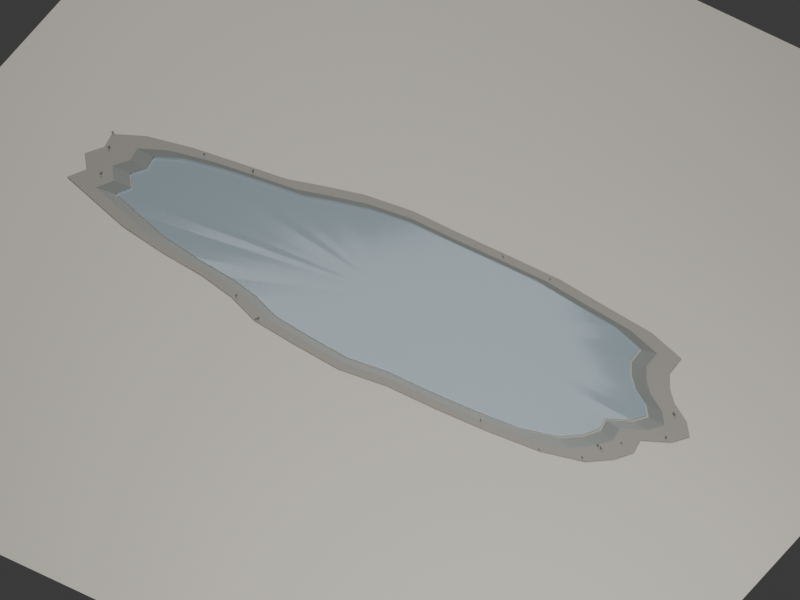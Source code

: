 # Source: r6b2i-kaluza-przykraweznikowa-700.blend  (saved by Blender 5.3.31; exported with 4.5.12 LTS)
import bpy
from mathutils import Matrix  # noqa: F401  (used for matrix-valued properties, if any)

bpy.ops.wm.read_factory_settings(use_empty=True)
scene = bpy.context.scene
scene.name = 'Scene'

# ---- collections
col_collection = bpy.data.collections.new('Collection'); scene.collection.children.link(col_collection)
col_r6b2h_authored_glb_only = bpy.data.collections.new('R6b2h authored GLB ONLY'); scene.collection.children.link(col_r6b2h_authored_glb_only)

# ---- materials (node trees are filled in below, after node groups)
mat_preview_only_sidewalk = bpy.data.materials.new('PREVIEW ONLY sidewalk')
mat_prawkowater_surface___planar_reflective_gltf = bpy.data.materials.new('PrawkoWater.Surface | planar reflective glTF')
mat_r6b2h_soaked_thin_rim = bpy.data.materials.new('R6b2h soaked thin rim')
mat_r6b2h_wet_stone_border___mineral = bpy.data.materials.new('R6b2h wet stone border | mineral')

# ---- material node trees
mat_preview_only_sidewalk.use_nodes = True; mat_preview_only_sidewalk.node_tree.nodes.clear()
_N = mat_preview_only_sidewalk.node_tree.nodes; _L = mat_preview_only_sidewalk.node_tree.links
n0 = _N.new('ShaderNodeBsdfPrincipled'); n0.name = 'Principled BSDF'; n0.location = (-200, 100)
n0.inputs[0].default_value = (0.41, 0.39, 0.34, 1.0)
n0.inputs[2].default_value = 0.83
n0.inputs[10].default_value = 0.005
n1 = _N.new('ShaderNodeOutputMaterial'); n1.name = 'Material Output'; n1.location = (200, 100)
_L.new(n0.outputs[0], n1.inputs[0])
n1.is_active_output = True
mat_prawkowater_surface___planar_reflective_gltf.use_nodes = True; mat_prawkowater_surface___planar_reflective_gltf.node_tree.nodes.clear()
_N = mat_prawkowater_surface___planar_reflective_gltf.node_tree.nodes; _L = mat_prawkowater_surface___planar_reflective_gltf.node_tree.links
n0 = _N.new('ShaderNodeBsdfPrincipled'); n0.name = 'Principled BSDF'; n0.location = (-200, 100)
n0.inputs[0].default_value = (0.22, 0.29, 0.33, 0.69)
n0.inputs[1].default_value = 0.05
n0.inputs[2].default_value = 0.085
n0.inputs[3].default_value = 1.333
n0.inputs[4].default_value = 0.69
n0.inputs[10].default_value = 0.005
n1 = _N.new('ShaderNodeOutputMaterial'); n1.name = 'Material Output'; n1.location = (200, 100)
_L.new(n0.outputs[0], n1.inputs[0])
n1.is_active_output = True
mat_r6b2h_soaked_thin_rim.use_nodes = True; mat_r6b2h_soaked_thin_rim.node_tree.nodes.clear()
_N = mat_r6b2h_soaked_thin_rim.node_tree.nodes; _L = mat_r6b2h_soaked_thin_rim.node_tree.links
n0 = _N.new('ShaderNodeBsdfPrincipled'); n0.name = 'Principled BSDF'; n0.location = (-200, 100)
n0.inputs[0].default_value = (0.12, 0.13, 0.12, 1.0)
n0.inputs[2].default_value = 0.38
n0.inputs[10].default_value = 0.005
n1 = _N.new('ShaderNodeOutputMaterial'); n1.name = 'Material Output'; n1.location = (200, 100)
_L.new(n0.outputs[0], n1.inputs[0])
n1.is_active_output = True
mat_r6b2h_wet_stone_border___mineral.use_nodes = True; mat_r6b2h_wet_stone_border___mineral.node_tree.nodes.clear()
_N = mat_r6b2h_wet_stone_border___mineral.node_tree.nodes; _L = mat_r6b2h_wet_stone_border___mineral.node_tree.links
n0 = _N.new('ShaderNodeBsdfPrincipled'); n0.name = 'Principled BSDF'; n0.location = (-200, 100)
n0.inputs[0].default_value = (0.2, 0.19, 0.17, 1.0)
n0.inputs[2].default_value = 0.74
n0.inputs[10].default_value = 0.005
n1 = _N.new('ShaderNodeOutputMaterial'); n1.name = 'Material Output'; n1.location = (200, 100)
_L.new(n0.outputs[0], n1.inputs[0])
n1.is_active_output = True

# ---- world
world_world = bpy.data.worlds.new('World'); scene.world = world_world
world_world.use_nodes = True; world_world.node_tree.nodes.clear()
_N = world_world.node_tree.nodes; _L = world_world.node_tree.links
n0 = _N.new('ShaderNodeOutputWorld'); n0.name = 'World Output'; n0.location = (200, 100)
n1 = _N.new('ShaderNodeBackground'); n1.name = 'Background'; n1.location = (-200, 100)
n1.inputs[0].default_value = (0.05088, 0.05088, 0.05088, 1.0)
_L.new(n1.outputs[0], n0.inputs[0])
n0.is_active_output = True
world_world.color = (0.05088, 0.05088, 0.05088)
world_world.sun_shadow_jitter_overblur = 0.0

# ---- cameras
cam_camera_001 = bpy.data.cameras.new('Camera.001')
cam_camera_001.type = 'ORTHO'
cam_camera_001.ortho_scale = 7.8

# ---- lights
light_area = bpy.data.lights.new('Area', 'AREA')
light_area.energy = 1300.0
light_area.size = 5.0
light_area.size_y = 1.0
light_area_001 = bpy.data.lights.new('Area.001', 'AREA')
light_area_001.energy = 750.0
light_area_001.size = 7.0
light_area_001.size_y = 1.0

# ---- meshes
me_plane = bpy.data.meshes.new('Plane')
me_plane.from_pydata([(-1.0, -1.0, 0.0), (1.0, -1.0, 0.0), (-1.0, 1.0, 0.0), (1.0, 1.0, 0.0)], [], [(0, 1, 3, 2)])
_uv = me_plane.uv_layers.new(name='UVMap')
_uv.uv.foreach_set('vector', [0.0, 0.0, 1.0, 0.0, 1.0, 1.0, 0.0, 1.0])
me_plane.materials.append(mat_preview_only_sidewalk)
me_plane.update()
me_prawkowater_actual_surface_mesh = bpy.data.meshes.new('PrawkoWater.actual-surface mesh')
me_prawkowater_actual_surface_mesh.from_pydata([(0.0, 0.0, 0.011), (2.876, 0.0, 0.01021), (2.759, 0.1354, 0.01039), (2.559, 0.2577, 0.01137), (2.429, 0.3836, 0.01153), (2.336, 0.5261, 0.01148), (2.326, 0.721, 0.01034), (1.958, 0.8356, 0.01126), (1.452, 0.8833, 0.00901), (0.98, 0.935, 0.01103), (0.4763, 0.9322, 0.009656), (1.829e-16, 0.926, 0.009855), (-0.4743, 0.9284, 0.01053), (-0.9098, 0.8681, 0.009041), (-1.259, 0.766, 0.01084), (-1.558, 0.6648, 0.009846), (-1.965, 0.609, 0.01027), (-2.405, 0.5416, 0.009172), (-2.806, 0.4431, 0.01115), (-3.059, 0.3081, 0.00968), (-3.032, 0.1489, 0.008785), (-3.128, 1.187e-16, 0.008858), (-3.014, -0.148, 0.008829), (-3.102, -0.3125, 0.01102), (-2.734, -0.4319, 0.008457), (-2.395, -0.5393, 0.01004), (-1.973, -0.6117, 0.01074), (-1.538, -0.6561, 0.008923), (-1.199, -0.7298, 0.01154), (-0.8922, -0.8513, 0.01047), (-0.4606, -0.9015, 0.009082), (-5.574e-16, -0.9407, 0.01098), (0.4509, -0.8825, 0.009595), (0.9251, -0.8827, 0.009995), (1.42, -0.864, 0.01078), (1.923, -0.8203, 0.008505), (2.306, -0.7149, 0.01157), (2.491, -0.5611, 0.009392), (2.587, -0.4087, 0.008484), (2.554, -0.2573, 0.009001), (2.784, -0.1367, 0.0116)], [], [(0, 1, 2), (0, 2, 3), (0, 3, 4), (0, 4, 5), (0, 5, 6), (0, 6, 7), (0, 7, 8), (0, 8, 9), (0, 9, 10), (0, 10, 11), (0, 11, 12), (0, 12, 13), (0, 13, 14), (0, 14, 15), (0, 15, 16), (0, 16, 17), (0, 17, 18), (0, 18, 19), (0, 19, 20), (0, 20, 21), (0, 21, 22), (0, 22, 23), (0, 23, 24), (0, 24, 25), (0, 25, 26), (0, 26, 27), (0, 27, 28), (0, 28, 29), (0, 29, 30), (0, 30, 31), (0, 31, 32), (0, 32, 33), (0, 33, 34), (0, 34, 35), (0, 35, 36), (0, 36, 37), (0, 37, 38), (0, 38, 39), (0, 39, 40), (0, 40, 1)])
_uv = me_prawkowater_actual_surface_mesh.uv_layers.new(name='UVMap')
_uv.uv.foreach_set('vector', [0.5, 0.5, 1.081, 0.5, 1.057, 0.5342, 0.5, 0.5, 1.057, 0.5342, 1.017, 0.5651, 0.5, 0.5, 1.017, 0.5651, 0.9907, 0.5969, 0.5, 0.5, 0.9907, 0.5969, 0.9719, 0.6329, 0.5, 0.5, 0.9719, 0.6329, 0.9699, 0.6821, 0.5, 0.5, 0.9699, 0.6821, 0.8956, 0.711, 0.5, 0.5, 0.8956, 0.711, 0.7933, 0.723, 0.5, 0.5, 0.7933, 0.723, 0.698, 0.7361, 0.5, 0.5, 0.698, 0.7361, 0.5962, 0.7354, 0.5, 0.5, 0.5962, 0.7354, 0.5, 0.7338, 0.5, 0.5, 0.5, 0.7338, 0.4042, 0.7344, 0.5, 0.5, 0.4042, 0.7344, 0.3162, 0.7192, 0.5, 0.5, 0.3162, 0.7192, 0.2456, 0.6934, 0.5, 0.5, 0.2456, 0.6934, 0.1853, 0.6679, 0.5, 0.5, 0.1853, 0.6679, 0.1031, 0.6538, 0.5, 0.5, 0.1031, 0.6538, 0.01423, 0.6368, 0.5, 0.5, 0.01423, 0.6368, -0.06678, 0.6119, 0.5, 0.5, -0.06678, 0.6119, -0.1179, 0.5778, 0.5, 0.5, -0.1179, 0.5778, -0.1125, 0.5376, 0.5, 0.5, -0.1125, 0.5376, -0.1319, 0.5, 0.5, 0.5, -0.1319, 0.5, -0.1088, 0.4626, 0.5, 0.5, -0.1088, 0.4626, -0.1267, 0.4211, 0.5, 0.5, -0.1267, 0.4211, -0.05242, 0.3909, 0.5, 0.5, -0.05242, 0.3909, 0.01625, 0.3638, 0.5, 0.5, 0.01625, 0.3638, 0.1014, 0.3455, 0.5, 0.5, 0.1014, 0.3455, 0.1894, 0.3343, 0.5, 0.5, 0.1894, 0.3343, 0.2577, 0.3157, 0.5, 0.5, 0.2577, 0.3157, 0.3198, 0.285, 0.5, 0.5, 0.3198, 0.285, 0.407, 0.2724, 0.5, 0.5, 0.407, 0.2724, 0.5, 0.2625, 0.5, 0.5, 0.5, 0.2625, 0.5911, 0.2772, 0.5, 0.5, 0.5911, 0.2772, 0.6869, 0.2771, 0.5, 0.5, 0.6869, 0.2771, 0.7869, 0.2818, 0.5, 0.5, 0.7869, 0.2818, 0.8884, 0.2928, 0.5, 0.5, 0.8884, 0.2928, 0.9659, 0.3195, 0.5, 0.5, 0.9659, 0.3195, 1.003, 0.3583, 0.5, 0.5, 1.003, 0.3583, 1.023, 0.3968, 0.5, 0.5, 1.023, 0.3968, 1.016, 0.435, 0.5, 0.5, 1.016, 0.435, 1.062, 0.4655, 0.5, 0.5, 1.062, 0.4655, 1.081, 0.5])
me_prawkowater_actual_surface_mesh.materials.append(mat_prawkowater_surface___planar_reflective_gltf)
me_prawkowater_actual_surface_mesh.update()
me_wetted_meniscus_rim_mesh = bpy.data.meshes.new('Wetted meniscus rim mesh')
me_wetted_meniscus_rim_mesh.from_pydata([(2.894, 0.0, -0.003652), (2.775, 0.1363, -0.003418), (2.574, 0.2593, -0.003001), (2.444, 0.386, -0.003104), (2.35, 0.5293, -0.003119), (2.34, 0.7254, -0.003083), (1.97, 0.8406, -0.004399), (1.461, 0.8886, -0.003099), (0.9859, 0.9407, -0.004999), (0.4792, 0.9378, -0.003381), (1.84e-16, 0.9316, -0.00393), (-0.4772, 0.934, -0.004681), (-0.9154, 0.8733, -0.00301), (-1.267, 0.7707, -0.004998), (-1.567, 0.6688, -0.003012), (-1.977, 0.6127, -0.004964), (-2.419, 0.5449, -0.003478), (-2.823, 0.4458, -0.003953), (-3.077, 0.3099, -0.003641), (-3.05, 0.1498, -0.004219), (-3.147, 1.195e-16, -0.004984), (-3.032, -0.1489, -0.005), (-3.121, -0.3143, -0.004024), (-2.751, -0.4345, -0.004682), (-2.409, -0.5426, -0.003007), (-1.985, -0.6154, -0.004976), (-1.547, -0.66, -0.003002), (-1.207, -0.7342, -0.004662), (-0.8976, -0.8564, -0.004521), (-0.4634, -0.9069, -0.00356), (-5.608e-16, -0.9464, -0.004073), (0.4536, -0.8878, -0.004661), (0.9307, -0.888, -0.003012), (1.429, -0.8692, -0.004701), (1.934, -0.8253, -0.004355), (2.32, -0.7192, -0.003247), (2.506, -0.5645, -0.003984), (2.603, -0.4112, -0.004999), (2.57, -0.2588, -0.004898), (2.801, -0.1375, -0.003024), (3.079, 0.0, -0.01165), (2.954, 0.145, -0.01142), (2.739, 0.2759, -0.011), (2.601, 0.4108, -0.0111), (2.501, 0.5633, -0.01112), (2.49, 0.772, -0.01108), (2.097, 0.8946, -0.0124), (1.554, 0.9457, -0.0111), (1.049, 1.001, -0.013), (0.5099, 0.9981, -0.01138), (1.958e-16, 0.9915, -0.01193), (-0.5079, 0.994, -0.01268), (-0.9742, 0.9294, -0.01101), (-1.348, 0.8202, -0.013), (-1.668, 0.7118, -0.01101), (-2.104, 0.6521, -0.01296), (-2.575, 0.5799, -0.01148), (-3.004, 0.4745, -0.01195), (-3.275, 0.3299, -0.01164), (-3.246, 0.1594, -0.01222), (-3.349, 1.271e-16, -0.01298), (-3.227, -0.1584, -0.013), (-3.321, -0.3345, -0.01202), (-2.928, -0.4625, -0.01268), (-2.564, -0.5775, -0.01101), (-2.113, -0.6549, -0.01298), (-1.646, -0.7025, -0.011), (-1.284, -0.7814, -0.01266), (-0.9553, -0.9115, -0.01252), (-0.4931, -0.9652, -0.01156), (-5.968e-16, -1.007, -0.01207), (0.4827, -0.9448, -0.01266), (0.9906, -0.9451, -0.01101), (1.52, -0.925, -0.0127), (2.059, -0.8783, -0.01236), (2.469, -0.7654, -0.01125), (2.667, -0.6008, -0.01198), (2.77, -0.4376, -0.013), (2.735, -0.2754, -0.0129), (2.981, -0.1463, -0.01102)], [], [(0, 1, 40), (40, 1, 41), (1, 2, 41), (41, 2, 42), (2, 3, 42), (42, 3, 43), (3, 4, 43), (43, 4, 44), (4, 5, 44), (44, 5, 45), (5, 6, 45), (45, 6, 46), (6, 7, 46), (46, 7, 47), (7, 8, 47), (47, 8, 48), (8, 9, 48), (48, 9, 49), (9, 10, 49), (49, 10, 50), (10, 11, 50), (50, 11, 51), (11, 12, 51), (51, 12, 52), (12, 13, 52), (52, 13, 53), (13, 14, 53), (53, 14, 54), (14, 15, 54), (54, 15, 55), (15, 16, 55), (55, 16, 56), (16, 17, 56), (56, 17, 57), (17, 18, 57), (57, 18, 58), (18, 19, 58), (58, 19, 59), (19, 20, 59), (59, 20, 60), (20, 21, 60), (60, 21, 61), (21, 22, 61), (61, 22, 62), (22, 23, 62), (62, 23, 63), (23, 24, 63), (63, 24, 64), (24, 25, 64), (64, 25, 65), (25, 26, 65), (65, 26, 66), (26, 27, 66), (66, 27, 67), (27, 28, 67), (67, 28, 68), (28, 29, 68), (68, 29, 69), (29, 30, 69), (69, 30, 70), (30, 31, 70), (70, 31, 71), (31, 32, 71), (71, 32, 72), (32, 33, 72), (72, 33, 73), (33, 34, 73), (73, 34, 74), (34, 35, 74), (74, 35, 75), (35, 36, 75), (75, 36, 76), (36, 37, 76), (76, 37, 77), (37, 38, 77), (77, 38, 78), (38, 39, 78), (78, 39, 79), (39, 0, 79), (79, 0, 40)])
_uv = me_wetted_meniscus_rim_mesh.uv_layers.new(name='UVMap')
_uv.uv.foreach_set('vector', [1.079, 0.5, 1.055, 0.5454, 1.116, 0.5, 1.116, 0.5, 1.055, 0.5454, 1.091, 0.5483, 1.055, 0.5454, 1.015, 0.5864, 1.091, 0.5483, 1.091, 0.5483, 1.015, 0.5864, 1.048, 0.592, 1.015, 0.5864, 0.9887, 0.6287, 1.048, 0.592, 1.048, 0.592, 0.9887, 0.6287, 1.02, 0.6369, 0.9887, 0.6287, 0.97, 0.6764, 1.02, 0.6369, 1.02, 0.6369, 0.97, 0.6764, 1.0, 0.6878, 0.97, 0.6764, 0.968, 0.7418, 1.0, 0.6878, 1.0, 0.6878, 0.968, 0.7418, 0.998, 0.7573, 0.968, 0.7418, 0.894, 0.7802, 0.998, 0.7573, 0.998, 0.7573, 0.894, 0.7802, 0.9193, 0.7982, 0.894, 0.7802, 0.7921, 0.7962, 0.9193, 0.7982, 0.9193, 0.7982, 0.7921, 0.7962, 0.8109, 0.8152, 0.7921, 0.7962, 0.6972, 0.8136, 0.8109, 0.8152, 0.8109, 0.8152, 0.6972, 0.8136, 0.7099, 0.8337, 0.6972, 0.8136, 0.5958, 0.8126, 0.7099, 0.8337, 0.7099, 0.8337, 0.5958, 0.8126, 0.602, 0.8327, 0.5958, 0.8126, 0.5, 0.8105, 0.602, 0.8327, 0.602, 0.8327, 0.5, 0.8105, 0.5, 0.8305, 0.5, 0.8105, 0.4046, 0.8113, 0.5, 0.8305, 0.5, 0.8305, 0.4046, 0.8113, 0.3984, 0.8313, 0.4046, 0.8113, 0.3169, 0.7911, 0.3984, 0.8313, 0.3984, 0.8313, 0.3169, 0.7911, 0.3052, 0.8098, 0.3169, 0.7911, 0.2467, 0.7569, 0.3052, 0.8098, 0.3052, 0.8098, 0.2467, 0.7569, 0.2304, 0.7734, 0.2467, 0.7569, 0.1865, 0.7229, 0.2304, 0.7734, 0.2304, 0.7734, 0.1865, 0.7229, 0.1664, 0.7373, 0.1865, 0.7229, 0.1047, 0.7042, 0.1664, 0.7373, 0.1664, 0.7373, 0.1047, 0.7042, 0.07929, 0.7174, 0.1047, 0.7042, 0.01618, 0.6816, 0.07929, 0.7174, 0.07929, 0.7174, 0.01618, 0.6816, -0.01491, 0.6933, 0.01618, 0.6816, -0.06451, 0.6486, -0.01491, 0.6933, -0.01491, 0.6933, -0.06451, 0.6486, -0.1008, 0.6582, -0.06451, 0.6486, -0.1154, 0.6033, -0.1008, 0.6582, -0.1008, 0.6582, -0.1154, 0.6033, -0.155, 0.61, -0.1154, 0.6033, -0.11, 0.5499, -0.155, 0.61, -0.155, 0.61, -0.11, 0.5499, -0.1492, 0.5531, -0.11, 0.5499, -0.1293, 0.5, -0.1492, 0.5531, -0.1492, 0.5531, -0.1293, 0.5, -0.1698, 0.5, -0.1293, 0.5, -0.1064, 0.4504, -0.1698, 0.5, -0.1698, 0.5, -0.1064, 0.4504, -0.1453, 0.4472, -0.1064, 0.4504, -0.1242, 0.3952, -0.1453, 0.4472, -0.1453, 0.4472, -0.1242, 0.3952, -0.1643, 0.3885, -0.1242, 0.3952, -0.05021, 0.3552, -0.1643, 0.3885, -0.1643, 0.3885, -0.05021, 0.3552, -0.08557, 0.3458, -0.05021, 0.3552, 0.01818, 0.3191, -0.08557, 0.3458, -0.08557, 0.3458, 0.01818, 0.3191, -0.01278, 0.3075, 0.01818, 0.3191, 0.103, 0.2949, -0.01278, 0.3075, -0.01278, 0.3075, 0.103, 0.2949, 0.07747, 0.2817, 0.103, 0.2949, 0.1906, 0.28, 0.07747, 0.2817, 0.07747, 0.2817, 0.1906, 0.28, 0.1707, 0.2658, 0.1906, 0.28, 0.2586, 0.2553, 0.1707, 0.2658, 0.1707, 0.2658, 0.2586, 0.2553, 0.2431, 0.2395, 0.2586, 0.2553, 0.3205, 0.2145, 0.2431, 0.2395, 0.2431, 0.2395, 0.3205, 0.2145, 0.3089, 0.1962, 0.3205, 0.2145, 0.4073, 0.1977, 0.3089, 0.1962, 0.3089, 0.1962, 0.4073, 0.1977, 0.4014, 0.1783, 0.4073, 0.1977, 0.5, 0.1845, 0.4014, 0.1783, 0.4014, 0.1783, 0.5, 0.1845, 0.5, 0.1643, 0.5, 0.1845, 0.5907, 0.2041, 0.5, 0.1643, 0.5, 0.1643, 0.5907, 0.2041, 0.5965, 0.1851, 0.5907, 0.2041, 0.6861, 0.204, 0.5965, 0.1851, 0.5965, 0.1851, 0.6861, 0.204, 0.6981, 0.185, 0.6861, 0.204, 0.7857, 0.2103, 0.6981, 0.185, 0.6981, 0.185, 0.7857, 0.2103, 0.8041, 0.1917, 0.7857, 0.2103, 0.8869, 0.2249, 0.8041, 0.1917, 0.8041, 0.1917, 0.8869, 0.2249, 0.9117, 0.2072, 0.8869, 0.2249, 0.964, 0.2603, 0.9117, 0.2072, 0.9117, 0.2072, 0.964, 0.2603, 0.9938, 0.2449, 0.964, 0.2603, 1.001, 0.3118, 0.9938, 0.2449, 0.9938, 0.2449, 1.001, 0.3118, 1.033, 0.2997, 1.001, 0.3118, 1.021, 0.3629, 1.033, 0.2997, 1.033, 0.2997, 1.021, 0.3629, 1.054, 0.3541, 1.021, 0.3629, 1.014, 0.4137, 1.054, 0.3541, 1.054, 0.3541, 1.014, 0.4137, 1.047, 0.4082, 1.014, 0.4137, 1.06, 0.4542, 1.047, 0.4082, 1.047, 0.4082, 1.06, 0.4542, 1.096, 0.4512, 1.06, 0.4542, 1.079, 0.5, 1.096, 0.4512, 1.096, 0.4512, 1.079, 0.5, 1.116, 0.5])
me_wetted_meniscus_rim_mesh.materials.append(mat_r6b2h_soaked_thin_rim)
me_wetted_meniscus_rim_mesh.update()
me_sediment_feathered_to_surrounding_stone_mesh = bpy.data.meshes.new('Sediment feathered to surrounding stone mesh')
me_sediment_feathered_to_surrounding_stone_mesh.from_pydata([(3.079, 0.0, -0.01165), (2.954, 0.145, -0.01142), (2.739, 0.2759, -0.011), (2.601, 0.4108, -0.0111), (2.501, 0.5633, -0.01112), (2.49, 0.772, -0.01108), (2.097, 0.8946, -0.0124), (1.554, 0.9457, -0.0111), (1.049, 1.001, -0.013), (0.5099, 0.9981, -0.01138), (1.958e-16, 0.9915, -0.01193), (-0.5079, 0.994, -0.01268), (-0.9742, 0.9294, -0.01101), (-1.348, 0.8202, -0.013), (-1.668, 0.7118, -0.01101), (-2.104, 0.6521, -0.01296), (-2.575, 0.5799, -0.01148), (-3.004, 0.4745, -0.01195), (-3.275, 0.3299, -0.01164), (-3.246, 0.1594, -0.01222), (-3.349, 1.271e-16, -0.01298), (-3.227, -0.1584, -0.013), (-3.321, -0.3345, -0.01202), (-2.928, -0.4625, -0.01268), (-2.564, -0.5775, -0.01101), (-2.113, -0.6549, -0.01298), (-1.646, -0.7025, -0.011), (-1.284, -0.7814, -0.01266), (-0.9553, -0.9115, -0.01252), (-0.4931, -0.9652, -0.01156), (-5.968e-16, -1.007, -0.01207), (0.4827, -0.9448, -0.01266), (0.9906, -0.9451, -0.01101), (1.52, -0.925, -0.0127), (2.059, -0.8783, -0.01236), (2.469, -0.7654, -0.01125), (2.667, -0.6008, -0.01198), (2.77, -0.4376, -0.013), (2.735, -0.2754, -0.0129), (2.981, -0.1463, -0.01102), (3.37, 0.0, -0.01165), (3.232, 0.1587, -0.01142), (2.998, 0.302, -0.011), (2.846, 0.4495, -0.0111), (2.737, 0.6164, -0.01112), (2.725, 0.8448, -0.01108), (2.295, 0.979, -0.0124), (1.701, 1.035, -0.0111), (1.148, 1.096, -0.013), (0.5581, 1.092, -0.01138), (2.143e-16, 1.085, -0.01193), (-0.5558, 1.088, -0.01268), (-1.066, 1.017, -0.01101), (-1.475, 0.8976, -0.013), (-1.826, 0.7789, -0.01101), (-2.302, 0.7136, -0.01296), (-2.817, 0.6346, -0.01148), (-3.287, 0.5192, -0.01195), (-3.584, 0.361, -0.01164), (-3.552, 0.1744, -0.01222), (-3.665, 1.391e-16, -0.01298), (-3.531, -0.1734, -0.013), (-3.635, -0.3661, -0.01202), (-3.204, -0.5061, -0.01268), (-2.806, -0.6319, -0.01101), (-2.312, -0.7167, -0.01298), (-1.802, -0.7687, -0.011), (-1.405, -0.8551, -0.01266), (-1.045, -0.9974, -0.01252), (-0.5397, -1.056, -0.01156), (-6.531e-16, -1.102, -0.01207), (0.5283, -1.034, -0.01266), (1.084, -1.034, -0.01101), (1.664, -1.012, -0.0127), (2.253, -0.9612, -0.01236), (2.702, -0.8377, -0.01125), (2.919, -0.6575, -0.01198), (3.032, -0.4789, -0.013), (2.993, -0.3014, -0.0129), (3.262, -0.1601, -0.01102)], [], [(0, 1, 40), (40, 1, 41), (1, 2, 41), (41, 2, 42), (2, 3, 42), (42, 3, 43), (3, 4, 43), (43, 4, 44), (4, 5, 44), (44, 5, 45), (5, 6, 45), (45, 6, 46), (6, 7, 46), (46, 7, 47), (7, 8, 47), (47, 8, 48), (8, 9, 48), (48, 9, 49), (9, 10, 49), (49, 10, 50), (10, 11, 50), (50, 11, 51), (11, 12, 51), (51, 12, 52), (12, 13, 52), (52, 13, 53), (13, 14, 53), (53, 14, 54), (14, 15, 54), (54, 15, 55), (15, 16, 55), (55, 16, 56), (16, 17, 56), (56, 17, 57), (17, 18, 57), (57, 18, 58), (18, 19, 58), (58, 19, 59), (19, 20, 59), (59, 20, 60), (20, 21, 60), (60, 21, 61), (21, 22, 61), (61, 22, 62), (22, 23, 62), (62, 23, 63), (23, 24, 63), (63, 24, 64), (24, 25, 64), (64, 25, 65), (25, 26, 65), (65, 26, 66), (26, 27, 66), (66, 27, 67), (27, 28, 67), (67, 28, 68), (28, 29, 68), (68, 29, 69), (29, 30, 69), (69, 30, 70), (30, 31, 70), (70, 31, 71), (31, 32, 71), (71, 32, 72), (32, 33, 72), (72, 33, 73), (33, 34, 73), (73, 34, 74), (34, 35, 74), (74, 35, 75), (35, 36, 75), (75, 36, 76), (36, 37, 76), (76, 37, 77), (37, 38, 77), (77, 38, 78), (38, 39, 78), (78, 39, 79), (39, 0, 79), (79, 0, 40)])
_uv = me_sediment_feathered_to_surrounding_stone_mesh.uv_layers.new(name='UVMap')
_uv.uv.foreach_set('vector', [1.116, 0.5, 1.091, 0.5483, 1.174, 0.5, 1.174, 0.5, 1.091, 0.5483, 1.146, 0.5529, 1.091, 0.5483, 1.048, 0.592, 1.146, 0.5529, 1.146, 0.5529, 1.048, 0.592, 1.1, 0.6007, 1.048, 0.592, 1.02, 0.6369, 1.1, 0.6007, 1.1, 0.6007, 1.02, 0.6369, 1.069, 0.6498, 1.02, 0.6369, 1.0, 0.6878, 1.069, 0.6498, 1.069, 0.6498, 1.0, 0.6878, 1.047, 0.7055, 1.0, 0.6878, 0.998, 0.7573, 1.047, 0.7055, 1.047, 0.7055, 0.998, 0.7573, 1.045, 0.7816, 0.998, 0.7573, 0.9193, 0.7982, 1.045, 0.7816, 1.045, 0.7816, 0.9193, 0.7982, 0.9589, 0.8263, 0.9193, 0.7982, 0.8109, 0.8152, 0.9589, 0.8263, 0.9589, 0.8263, 0.8109, 0.8152, 0.8402, 0.845, 0.8109, 0.8152, 0.7099, 0.8337, 0.8402, 0.845, 0.8402, 0.845, 0.7099, 0.8337, 0.7297, 0.8652, 0.7099, 0.8337, 0.602, 0.8327, 0.7297, 0.8652, 0.7297, 0.8652, 0.602, 0.8327, 0.6116, 0.8641, 0.602, 0.8327, 0.5, 0.8305, 0.6116, 0.8641, 0.6116, 0.8641, 0.5, 0.8305, 0.5, 0.8617, 0.5, 0.8305, 0.3984, 0.8313, 0.5, 0.8617, 0.5, 0.8617, 0.3984, 0.8313, 0.3888, 0.8626, 0.3984, 0.8313, 0.3052, 0.8098, 0.3888, 0.8626, 0.3888, 0.8626, 0.3052, 0.8098, 0.2868, 0.839, 0.3052, 0.8098, 0.2304, 0.7734, 0.2868, 0.839, 0.2868, 0.839, 0.2304, 0.7734, 0.2049, 0.7992, 0.2304, 0.7734, 0.1664, 0.7373, 0.2049, 0.7992, 0.2049, 0.7992, 0.1664, 0.7373, 0.1349, 0.7596, 0.1664, 0.7373, 0.07929, 0.7174, 0.1349, 0.7596, 0.1349, 0.7596, 0.07929, 0.7174, 0.0396, 0.7379, 0.07929, 0.7174, -0.01491, 0.6933, 0.0396, 0.7379, 0.0396, 0.7379, -0.01491, 0.6933, -0.06349, 0.7115, -0.01491, 0.6933, -0.1008, 0.6582, -0.06349, 0.7115, -0.06349, 0.7115, -0.1008, 0.6582, -0.1575, 0.6731, -0.1008, 0.6582, -0.155, 0.61, -0.1575, 0.6731, -0.1575, 0.6731, -0.155, 0.61, -0.2168, 0.6203, -0.155, 0.61, -0.1492, 0.5531, -0.2168, 0.6203, -0.2168, 0.6203, -0.1492, 0.5531, -0.2105, 0.5581, -0.1492, 0.5531, -0.1698, 0.5, -0.2105, 0.5581, -0.2105, 0.5581, -0.1698, 0.5, -0.233, 0.5, -0.1698, 0.5, -0.1453, 0.4472, -0.233, 0.5, -0.233, 0.5, -0.1453, 0.4472, -0.2062, 0.4422, -0.1453, 0.4472, -0.1643, 0.3885, -0.2062, 0.4422, -0.2062, 0.4422, -0.1643, 0.3885, -0.2269, 0.378, -0.1643, 0.3885, -0.08557, 0.3458, -0.2269, 0.378, -0.2269, 0.378, -0.08557, 0.3458, -0.1408, 0.3313, -0.08557, 0.3458, -0.01278, 0.3075, -0.1408, 0.3313, -0.1408, 0.3313, -0.01278, 0.3075, -0.06115, 0.2894, -0.01278, 0.3075, 0.07747, 0.2817, -0.06115, 0.2894, -0.06115, 0.2894, 0.07747, 0.2817, 0.03761, 0.2611, 0.07747, 0.2817, 0.1707, 0.2658, 0.03761, 0.2611, 0.03761, 0.2611, 0.1707, 0.2658, 0.1397, 0.2438, 0.1707, 0.2658, 0.2431, 0.2395, 0.1397, 0.2438, 0.1397, 0.2438, 0.2431, 0.2395, 0.2189, 0.215, 0.2431, 0.2395, 0.3089, 0.1962, 0.2189, 0.215, 0.2189, 0.215, 0.3089, 0.1962, 0.2909, 0.1675, 0.3089, 0.1962, 0.4014, 0.1783, 0.2909, 0.1675, 0.2909, 0.1675, 0.4014, 0.1783, 0.3921, 0.1479, 0.4014, 0.1783, 0.5, 0.1643, 0.3921, 0.1479, 0.3921, 0.1479, 0.5, 0.1643, 0.5, 0.1326, 0.5, 0.1643, 0.5965, 0.1851, 0.5, 0.1326, 0.5, 0.1326, 0.5965, 0.1851, 0.6057, 0.1553, 0.5965, 0.1851, 0.6981, 0.185, 0.6057, 0.1553, 0.6057, 0.1553, 0.6981, 0.185, 0.7168, 0.1553, 0.6981, 0.185, 0.8041, 0.1917, 0.7168, 0.1553, 0.7168, 0.1553, 0.8041, 0.1917, 0.8328, 0.1626, 0.8041, 0.1917, 0.9117, 0.2072, 0.8328, 0.1626, 0.8328, 0.1626, 0.9117, 0.2072, 0.9506, 0.1796, 0.9117, 0.2072, 0.9938, 0.2449, 0.9506, 0.1796, 0.9506, 0.1796, 0.9938, 0.2449, 1.04, 0.2208, 0.9938, 0.2449, 1.033, 0.2997, 1.04, 0.2208, 1.04, 0.2208, 1.033, 0.2997, 1.084, 0.2808, 1.033, 0.2997, 1.054, 0.3541, 1.084, 0.2808, 1.084, 0.2808, 1.054, 0.3541, 1.106, 0.3404, 1.054, 0.3541, 1.047, 0.4082, 1.106, 0.3404, 1.106, 0.3404, 1.047, 0.4082, 1.099, 0.3995, 1.047, 0.4082, 1.096, 0.4512, 1.099, 0.3995, 1.099, 0.3995, 1.096, 0.4512, 1.152, 0.4466, 1.096, 0.4512, 1.116, 0.5, 1.152, 0.4466, 1.152, 0.4466, 1.116, 0.5, 1.174, 0.5])
me_sediment_feathered_to_surrounding_stone_mesh.materials.append(mat_r6b2h_wet_stone_border___mineral)
me_sediment_feathered_to_surrounding_stone_mesh.update()
me_r6b2h_micro_stems_mesh = bpy.data.meshes.new('R6b2h micro stems mesh')
me_r6b2h_micro_stems_mesh.from_pydata([(-3.386, -0.1656, -0.003), (-3.36, -0.1656, -0.003), (-3.356, -0.1656, 0.0504), (3.087, 0.1521, -0.003), (3.11, 0.1521, -0.003), (3.098, 0.1521, 0.0372), (-2.691, 0.6029, -0.003), (-2.662, 0.6029, -0.003), (-2.662, 0.6029, 0.02913), (2.855, -0.4524, -0.003), (2.874, -0.4524, -0.003), (2.883, -0.4524, 0.0383), (-3.509, 0.1716, -0.003), (-3.48, 0.1716, -0.003), (-3.495, 0.1716, 0.05045), (-3.589, 0.36, -0.003), (-3.559, 0.36, -0.003), (-3.578, 0.36, 0.04415), (-1.377, -0.8315, -0.003), (-1.356, -0.8315, -0.003), (-1.352, -0.8315, 0.05247), (0.5182, 1.035, -0.003), (0.5398, 1.035, -0.003), (0.5101, 1.035, 0.0374), (-2.161, 0.6661, -0.003), (-2.137, 0.6661, -0.003), (-2.135, 0.6661, 0.05716), (-1.032, -0.9728, -0.003), (-1.007, -0.9728, -0.003), (-1.001, -0.9728, 0.04919), (3.18, -0.1568, -0.003), (3.206, -0.1568, -0.003), (3.2, -0.1568, 0.05994), (2.681, -0.6072, -0.003), (2.71, -0.6072, -0.003), (2.704, -0.6072, 0.04456), (3.073, 0.1516, -0.003), (3.102, 0.1516, -0.003), (3.08, 0.1516, 0.05785), (1.069, 1.028, -0.003), (1.085, 1.028, -0.003), (1.076, 1.028, 0.03851), (2.731, -0.6184, -0.003), (2.76, -0.6184, -0.003), (2.733, -0.6184, 0.04548), (2.238, -0.9592, -0.003), (2.258, -0.9592, -0.003), (2.234, -0.9592, 0.02728), (2.645, -0.824, -0.003), (2.671, -0.824, -0.003), (2.655, -0.824, 0.0399), (-1.052, -0.9906, -0.003), (-1.024, -0.9906, -0.003), (-1.019, -0.9906, 0.0341), (1.541, -0.9426, -0.003), (1.558, -0.9426, -0.003), (1.555, -0.9426, 0.0451)], [], [(0, 1, 2), (3, 4, 5), (6, 7, 8), (9, 10, 11), (12, 13, 14), (15, 16, 17), (18, 19, 20), (21, 22, 23), (24, 25, 26), (27, 28, 29), (30, 31, 32), (33, 34, 35), (36, 37, 38), (39, 40, 41), (42, 43, 44), (45, 46, 47), (48, 49, 50), (51, 52, 53), (54, 55, 56)])
_uv = me_r6b2h_micro_stems_mesh.uv_layers.new(name='UVMap')
_uv.uv.foreach_set('vector', [0.0, 0.0, 1.0, 0.0, 0.5, 1.0, 0.0, 0.0, 1.0, 0.0, 0.5, 1.0, 0.0, 0.0, 1.0, 0.0, 0.5, 1.0, 0.0, 0.0, 1.0, 0.0, 0.5, 1.0, 0.0, 0.0, 1.0, 0.0, 0.5, 1.0, 0.0, 0.0, 1.0, 0.0, 0.5, 1.0, 0.0, 0.0, 1.0, 0.0, 0.5, 1.0, 0.0, 0.0, 1.0, 0.0, 0.5, 1.0, 0.0, 0.0, 1.0, 0.0, 0.5, 1.0, 0.0, 0.0, 1.0, 0.0, 0.5, 1.0, 0.0, 0.0, 1.0, 0.0, 0.5, 1.0, 0.0, 0.0, 1.0, 0.0, 0.5, 1.0, 0.0, 0.0, 1.0, 0.0, 0.5, 1.0, 0.0, 0.0, 1.0, 0.0, 0.5, 1.0, 0.0, 0.0, 1.0, 0.0, 0.5, 1.0, 0.0, 0.0, 1.0, 0.0, 0.5, 1.0, 0.0, 0.0, 1.0, 0.0, 0.5, 1.0, 0.0, 0.0, 1.0, 0.0, 0.5, 1.0, 0.0, 0.0, 1.0, 0.0, 0.5, 1.0])
me_r6b2h_micro_stems_mesh.materials.append(mat_r6b2h_soaked_thin_rim)
me_r6b2h_micro_stems_mesh.update()

# ---- objects
ob_camera = bpy.data.objects.new('Camera', cam_camera_001)
ob_plane = bpy.data.objects.new('Plane', me_plane)
ob_area = bpy.data.objects.new('Area', light_area)
ob_area_001 = bpy.data.objects.new('Area.001', light_area_001)
ob_prawkowater_actual_surface = bpy.data.objects.new('PrawkoWater.actual-surface', me_prawkowater_actual_surface_mesh)
ob_wetted_meniscus_rim = bpy.data.objects.new('Wetted meniscus rim', me_wetted_meniscus_rim_mesh)
ob_sediment_feathered_to_surrounding_stone = bpy.data.objects.new('Sediment feathered to surrounding stone', me_sediment_feathered_to_surrounding_stone_mesh)
ob_r6b2h_micro_stems = bpy.data.objects.new('R6b2h micro stems', me_r6b2h_micro_stems_mesh)

# ---- transforms, parenting, visibility, modifiers, constraints
ob_camera.location = (3.0, -4.6, 5.7)
ob_camera.rotation_euler = (0.7668, -9.593e-08, 0.5779)
ob_plane.location = (0.0, 0.0, -0.022)
ob_plane.scale = (5.0, 5.0, 1.0)
ob_area.location = (5.0, -5.0, 9.0)
ob_area.rotation_euler = (0.6659, 6.698e-08, 0.7854)
ob_area_001.location = (-4.0, 4.0, 10.0)
ob_area_001.rotation_euler = (0.5148, 6.147e-10, -2.356)
ob_prawkowater_actual_surface.location = (0.0, 0.0, 0.0)
ob_wetted_meniscus_rim.location = (0.0, 0.0, 0.0)
ob_sediment_feathered_to_surrounding_stone.location = (0.0, 0.0, 0.0)
ob_r6b2h_micro_stems.location = (0.0, 0.0, 0.0)

# ---- collection membership
col_collection.objects.link(ob_camera)
col_collection.objects.link(ob_plane)
col_collection.objects.link(ob_area)
col_collection.objects.link(ob_area_001)
col_r6b2h_authored_glb_only.objects.link(ob_prawkowater_actual_surface)
col_r6b2h_authored_glb_only.objects.link(ob_wetted_meniscus_rim)
col_r6b2h_authored_glb_only.objects.link(ob_sediment_feathered_to_surrounding_stone)
col_r6b2h_authored_glb_only.objects.link(ob_r6b2h_micro_stems)

# ---- scene / render settings (as saved in the file)
scene.camera = ob_camera
scene.frame_start = 1; scene.frame_end = 250; scene.frame_set(1)
scene.render.engine = 'CYCLES'
scene.render.resolution_x = 960
scene.render.resolution_y = 720
scene.render.bake_bias = 0.0
scene.render.bake_samples = 0
scene.render.compositor_device = 'GPU'
scene.cycles.samples = 24
scene.eevee.use_volume_custom_range = False
scene.eevee.fast_gi_thickness_near = 0.1
scene.eevee.fast_gi_thickness_far = 0.0
scene.eevee.ray_tracing_options.screen_trace_thickness = 0.1
bpy.context.view_layer.update()
